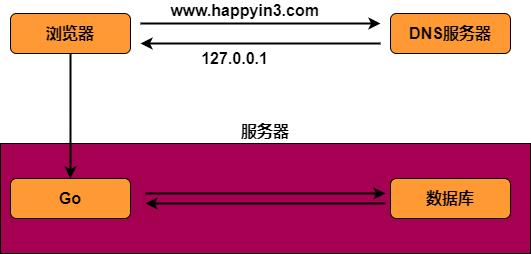

The diagram above was exported from draw.io. Its source (the exported page's mxGraphModel, read from the mxfile embedded in the PNG):
<mxGraphModel dx="952" dy="644" grid="1" gridSize="10" guides="1" tooltips="1" connect="1" arrows="1" fold="1" page="1" pageScale="1" pageWidth="827" pageHeight="1169" math="0" shadow="0">
  <root>
    <mxCell id="0" />
    <mxCell id="1" parent="0" />
    <mxCell id="wpOBpbmHBUdEh-ZBVqBf-19" value="浏览器" style="rounded=1;whiteSpace=wrap;html=1;glass=0;fontSize=16;fontStyle=1;fillColor=#FF9933;" vertex="1" parent="1">
      <mxGeometry x="140" y="150" width="120" height="40" as="geometry" />
    </mxCell>
    <mxCell id="wpOBpbmHBUdEh-ZBVqBf-20" value="DNS服务器" style="rounded=1;whiteSpace=wrap;html=1;glass=0;fontSize=16;fontStyle=1;fillColor=#FF9933;" vertex="1" parent="1">
      <mxGeometry x="520" y="150" width="120" height="40" as="geometry" />
    </mxCell>
    <mxCell id="wpOBpbmHBUdEh-ZBVqBf-21" value="" style="endArrow=classic;html=1;shadow=0;strokeWidth=2;fontSize=16;rounded=1;" edge="1" parent="1">
      <mxGeometry width="50" height="50" relative="1" as="geometry">
        <mxPoint x="270" y="160" as="sourcePoint" />
        <mxPoint x="510" y="160" as="targetPoint" />
      </mxGeometry>
    </mxCell>
    <mxCell id="wpOBpbmHBUdEh-ZBVqBf-23" value="www.happyin3.com" style="edgeLabel;html=1;align=center;verticalAlign=bottom;resizable=0;points=[];fontSize=16;labelPosition=center;verticalLabelPosition=top;fontStyle=1" vertex="1" connectable="0" parent="wpOBpbmHBUdEh-ZBVqBf-21">
      <mxGeometry x="-0.1417" y="2" relative="1" as="geometry">
        <mxPoint as="offset" />
      </mxGeometry>
    </mxCell>
    <mxCell id="wpOBpbmHBUdEh-ZBVqBf-22" value="" style="endArrow=classic;html=1;shadow=0;strokeWidth=2;fontSize=16;rounded=1;" edge="1" parent="1">
      <mxGeometry width="50" height="50" relative="1" as="geometry">
        <mxPoint x="510" y="180" as="sourcePoint" />
        <mxPoint x="270" y="180" as="targetPoint" />
      </mxGeometry>
    </mxCell>
    <mxCell id="wpOBpbmHBUdEh-ZBVqBf-24" value="127.0.0.1" style="edgeLabel;html=1;align=center;verticalAlign=top;resizable=0;points=[];fontSize=16;labelPosition=center;verticalLabelPosition=bottom;fontStyle=1" vertex="1" connectable="0" parent="wpOBpbmHBUdEh-ZBVqBf-22">
      <mxGeometry x="0.225" y="-1" relative="1" as="geometry">
        <mxPoint as="offset" />
      </mxGeometry>
    </mxCell>
    <mxCell id="wpOBpbmHBUdEh-ZBVqBf-27" value="服务器" style="rounded=0;whiteSpace=wrap;html=1;glass=0;gradientColor=none;fontSize=16;fontStyle=1;labelPosition=center;verticalLabelPosition=top;align=center;verticalAlign=bottom;fillColor=#A60053;" vertex="1" parent="1">
      <mxGeometry x="130" y="280" width="530" height="110" as="geometry" />
    </mxCell>
    <mxCell id="wpOBpbmHBUdEh-ZBVqBf-28" value="Go" style="rounded=1;whiteSpace=wrap;html=1;glass=0;fontSize=16;fontStyle=1;fillColor=#FF9933;" vertex="1" parent="1">
      <mxGeometry x="140" y="315" width="120" height="40" as="geometry" />
    </mxCell>
    <mxCell id="wpOBpbmHBUdEh-ZBVqBf-29" value="数据库" style="rounded=1;whiteSpace=wrap;html=1;glass=0;fontSize=16;fontStyle=1;fillColor=#FF9933;" vertex="1" parent="1">
      <mxGeometry x="520" y="315" width="120" height="40" as="geometry" />
    </mxCell>
    <mxCell id="wpOBpbmHBUdEh-ZBVqBf-30" value="" style="endArrow=classic;html=1;shadow=0;strokeWidth=2;fontSize=16;rounded=1;" edge="1" parent="1">
      <mxGeometry width="50" height="50" relative="1" as="geometry">
        <mxPoint x="275" y="330" as="sourcePoint" />
        <mxPoint x="515" y="330" as="targetPoint" />
      </mxGeometry>
    </mxCell>
    <mxCell id="wpOBpbmHBUdEh-ZBVqBf-32" value="" style="endArrow=classic;html=1;shadow=0;strokeWidth=2;fontSize=16;rounded=1;" edge="1" parent="1">
      <mxGeometry width="50" height="50" relative="1" as="geometry">
        <mxPoint x="515" y="340" as="sourcePoint" />
        <mxPoint x="275" y="340" as="targetPoint" />
      </mxGeometry>
    </mxCell>
    <mxCell id="wpOBpbmHBUdEh-ZBVqBf-34" value="" style="edgeStyle=orthogonalEdgeStyle;rounded=1;orthogonalLoop=1;jettySize=auto;html=1;shadow=0;strokeWidth=2;fontSize=16;" edge="1" parent="1" source="wpOBpbmHBUdEh-ZBVqBf-19" target="wpOBpbmHBUdEh-ZBVqBf-28">
      <mxGeometry relative="1" as="geometry" />
    </mxCell>
  </root>
</mxGraphModel>